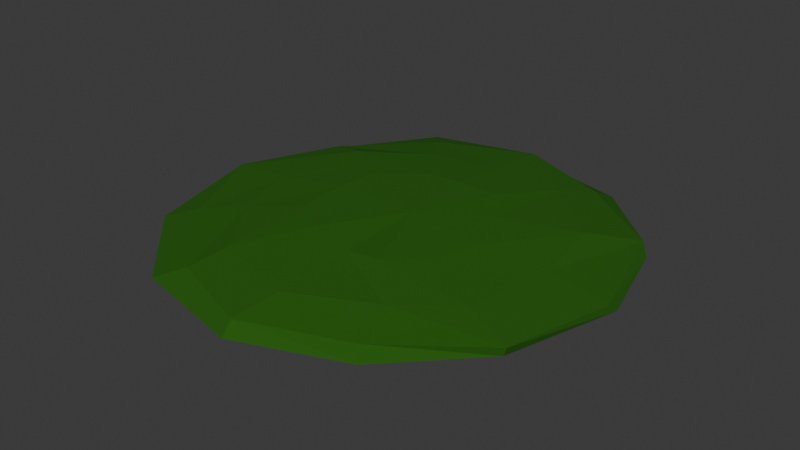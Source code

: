 # Source: tile_gras2.blend  (saved by Blender 5.0.119; exported with 4.5.12 LTS)
import bpy
from mathutils import Matrix  # noqa: F401  (used for matrix-valued properties, if any)

bpy.ops.wm.read_factory_settings(use_empty=True)
scene = bpy.context.scene
scene.name = 'Scene'

# ---- collections
col_collection = bpy.data.collections.new('Collection'); scene.collection.children.link(col_collection)

# ---- materials (node trees are filled in below, after node groups)
mat_material_001 = bpy.data.materials.new('Material.001')

# ---- material node trees
mat_material_001.use_nodes = True; mat_material_001.node_tree.nodes.clear()
_N = mat_material_001.node_tree.nodes; _L = mat_material_001.node_tree.links
n0 = _N.new('ShaderNodeBsdfPrincipled'); n0.name = 'Principled BSDF'; n0.location = (-200, 100)
n0.inputs[0].default_value = (0.02242, 0.115, 0.006889, 1.0)
n0.inputs[2].default_value = 0.9538
n0.inputs[13].default_value = 0.1538
n1 = _N.new('ShaderNodeOutputMaterial'); n1.name = 'Material Output'; n1.location = (200, 100)
_L.new(n0.outputs[0], n1.inputs[0])
n1.is_active_output = True

# ---- world
world_world = bpy.data.worlds.new('World'); scene.world = world_world
world_world.use_nodes = True; world_world.node_tree.nodes.clear()
_N = world_world.node_tree.nodes; _L = world_world.node_tree.links
n0 = _N.new('ShaderNodeOutputWorld'); n0.name = 'World Output'; n0.location = (200, 100)
n1 = _N.new('ShaderNodeBackground'); n1.name = 'Background'; n1.location = (-200, 100)
n1.inputs[0].default_value = (0.05088, 0.05088, 0.05088, 1.0)
_L.new(n1.outputs[0], n0.inputs[0])
n0.is_active_output = True
world_world.color = (0.05088, 0.05088, 0.05088)
world_world.sun_shadow_jitter_overblur = 0.0

# ---- meshes
me_sphere = bpy.data.meshes.new('Sphere')
me_sphere.from_pydata([(0.02301, 0.01593, 0.05323), (0.007974, 0.6594, 0.02004), (0.02304, 0.9605, -0.05121), (0.1711, 0.3717, 0.04397), (0.3196, 0.6207, 0.01747), (0.4283, 0.7716, -0.009828), (0.4703, 0.8551, -0.05354), (0.2966, 0.2102, 0.04093), (0.6315, 0.3496, 0.0249), (0.8128, 0.5017, -0.01262), (0.8583, 0.4521, -0.0509), (0.3924, -0.006331, 0.03832), (0.6817, 0.01412, 0.01775), (0.9599, -0.02154, -0.01099), (0.971, 0.02813, -0.05198), (0.3281, -0.2097, 0.03797), (0.6011, -0.3792, 0.01689), (0.838, -0.481, -0.01029), (0.8256, -0.4808, -0.04909), (0.1704, -0.3657, 0.04474), (0.3702, -0.5705, 0.02029), (0.4305, -0.7782, -0.01489), (0.4813, -0.8383, -0.04713), (0.0189, -0.3816, 0.03834), (0.02403, -0.747, 0.0225), (-0.01019, -0.9518, -0.008688), (0.01364, -1.02, -0.0466), (-0.2189, -0.3488, 0.04593), (-0.3689, -0.627, 0.02453), (-0.4202, -0.8009, -0.01342), (-0.5108, -0.9017, -0.04818), (-0.3617, -0.2243, 0.04362), (-0.587, -0.3425, 0.01681), (-0.7634, -0.432, -0.01094), (-0.8889, -0.5264, -0.05266), (-0.3794, 0.02961, 0.04568), (-0.6853, -0.01958, 0.01762), (-0.9692, -0.005356, -0.01235), (-0.9831, -0.03203, -0.05267), (-0.3671, 0.1988, 0.04433), (-0.6017, 0.386, 0.02429), (-0.7727, 0.4314, -0.01225), (-0.8387, 0.4758, -0.05322), (-0.1638, 0.3618, 0.04492), (-0.3172, 0.5807, 0.02124), (-0.4286, 0.7778, -0.009537), (-0.5358, 0.8952, -0.04987), (-0.01951, 0.3781, 0.04663), (0.0009217, 0.941, -0.007769)], [], [(2, 48, 5, 6), (1, 47, 3, 4), (48, 1, 4, 5), (47, 0, 3), (4, 3, 7, 8), (5, 4, 8, 9), (3, 0, 7), (6, 5, 9, 10), (9, 8, 12, 13), (7, 0, 11), (10, 9, 13, 14), (8, 7, 11, 12), (11, 0, 15), (14, 13, 17, 18), (12, 11, 15, 16), (13, 12, 16, 17), (18, 17, 21, 22), (16, 15, 19, 20), (17, 16, 20, 21), (15, 0, 19), (21, 20, 24, 25), (19, 0, 23), (22, 21, 25, 26), (20, 19, 23, 24), (25, 24, 28, 29), (23, 0, 27), (26, 25, 29, 30), (24, 23, 27, 28), (30, 29, 33, 34), (28, 27, 31, 32), (29, 28, 32, 33), (27, 0, 31), (34, 33, 37, 38), (32, 31, 35, 36), (33, 32, 36, 37), (31, 0, 35), (37, 36, 40, 41), (35, 0, 39), (38, 37, 41, 42), (36, 35, 39, 40), (41, 40, 44, 45), (39, 0, 43), (42, 41, 45, 46), (40, 39, 43, 44), (46, 45, 48, 2), (44, 43, 47, 1), (45, 44, 1, 48), (43, 0, 47)])
_uv = me_sphere.uv_layers.new(name='UVMap')
_uv.uv.foreach_set('vector', [0.75, 0.5, 0.75, 0.625, 0.6667, 0.625, 0.6667, 0.5, 0.75, 0.75, 0.75, 0.875, 0.6667, 0.875, 0.6667, 0.75, 0.75, 0.625, 0.75, 0.75, 0.6667, 0.75, 0.6667, 0.625, 0.75, 0.875, 0.7083, 1.0, 0.6667, 0.875, 0.6667, 0.75, 0.6667, 0.875, 0.5833, 0.875, 0.5833, 0.75, 0.6667, 0.625, 0.6667, 0.75, 0.5833, 0.75, 0.5833, 0.625, 0.6667, 0.875, 0.625, 1.0, 0.5833, 0.875, 0.6667, 0.5, 0.6667, 0.625, 0.5833, 0.625, 0.5833, 0.5, 0.5833, 0.625, 0.5833, 0.75, 0.5, 0.75, 0.5, 0.625, 0.5833, 0.875, 0.5417, 1.0, 0.5, 0.875, 0.5833, 0.5, 0.5833, 0.625, 0.5, 0.625, 0.5, 0.5, 0.5833, 0.75, 0.5833, 0.875, 0.5, 0.875, 0.5, 0.75, 0.5, 0.875, 0.4583, 1.0, 0.4167, 0.875, 0.5, 0.5, 0.5, 0.625, 0.4167, 0.625, 0.4167, 0.5, 0.5, 0.75, 0.5, 0.875, 0.4167, 0.875, 0.4167, 0.75, 0.5, 0.625, 0.5, 0.75, 0.4167, 0.75, 0.4167, 0.625, 0.4167, 0.5, 0.4167, 0.625, 0.3333, 0.625, 0.3333, 0.5, 0.4167, 0.75, 0.4167, 0.875, 0.3333, 0.875, 0.3333, 0.75, 0.4167, 0.625, 0.4167, 0.75, 0.3333, 0.75, 0.3333, 0.625, 0.4167, 0.875, 0.375, 1.0, 0.3333, 0.875, 0.3333, 0.625, 0.3333, 0.75, 0.25, 0.75, 0.25, 0.625, 0.3333, 0.875, 0.2917, 1.0, 0.25, 0.875, 0.3333, 0.5, 0.3333, 0.625, 0.25, 0.625, 0.25, 0.5, 0.3333, 0.75, 0.3333, 0.875, 0.25, 0.875, 0.25, 0.75, 0.25, 0.625, 0.25, 0.75, 0.1667, 0.75, 0.1667, 0.625, 0.25, 0.875, 0.2083, 1.0, 0.1667, 0.875, 0.25, 0.5, 0.25, 0.625, 0.1667, 0.625, 0.1667, 0.5, 0.25, 0.75, 0.25, 0.875, 0.1667, 0.875, 0.1667, 0.75, 0.1667, 0.5, 0.1667, 0.625, 0.08333, 0.625, 0.08333, 0.5, 0.1667, 0.75, 0.1667, 0.875, 0.08333, 0.875, 0.08333, 0.75, 0.1667, 0.625, 0.1667, 0.75, 0.08333, 0.75, 0.08333, 0.625, 0.1667, 0.875, 0.125, 1.0, 0.08333, 0.875, 0.08333, 0.5, 0.08333, 0.625, 2.98e-08, 0.625, 0.0, 0.5, 0.08333, 0.75, 0.08333, 0.875, 2.98e-08, 0.875, 0.0, 0.75, 0.08333, 0.625, 0.08333, 0.75, 0.0, 0.75, 2.98e-08, 0.625, 0.08333, 0.875, 0.04167, 1.0, 2.98e-08, 0.875, 1.0, 0.625, 1.0, 0.75, 0.9167, 0.75, 0.9167, 0.625, 1.0, 0.875, 0.9583, 1.0, 0.9167, 0.875, 1.0, 0.5, 1.0, 0.625, 0.9167, 0.625, 0.9167, 0.5, 1.0, 0.75, 1.0, 0.875, 0.9167, 0.875, 0.9167, 0.75, 0.9167, 0.625, 0.9167, 0.75, 0.8333, 0.75, 0.8333, 0.625, 0.9167, 0.875, 0.875, 1.0, 0.8333, 0.875, 0.9167, 0.5, 0.9167, 0.625, 0.8333, 0.625, 0.8333, 0.5, 0.9167, 0.75, 0.9167, 0.875, 0.8333, 0.875, 0.8333, 0.75, 0.8333, 0.5, 0.8333, 0.625, 0.75, 0.625, 0.75, 0.5, 0.8333, 0.75, 0.8333, 0.875, 0.75, 0.875, 0.75, 0.75, 0.8333, 0.625, 0.8333, 0.75, 0.75, 0.75, 0.75, 0.625, 0.8333, 0.875, 0.7917, 1.0, 0.75, 0.875])
me_sphere.materials.append(mat_material_001)
me_sphere.update()

# ---- objects
ob_sphere = bpy.data.objects.new('Sphere', me_sphere)

# ---- transforms, parenting, visibility, modifiers, constraints
ob_sphere.location = (0.0, 0.0, 0.0)

# ---- collection membership
col_collection.objects.link(ob_sphere)

# ---- scene / render settings (as saved in the file)
scene.frame_start = 1; scene.frame_end = 250; scene.frame_set(1)
scene.render.engine = 'BLENDER_EEVEE_NEXT'
scene.render.bake_bias = 0.0
scene.render.bake_samples = 0
scene.cycles.sampling_pattern = 'TABULATED_SOBOL'
scene.eevee.use_volume_custom_range = False
bpy.context.view_layer.update()

# ---- added for rendering (the .blend has no active camera and no usable light): camera, sun
cam_auto = bpy.data.cameras.new('AutoCamera')
cam_auto.lens = 50.0
cam_auto.sensor_width = 36.0
cam_auto.clip_end = 1000.0
ob_auto_camera = bpy.data.objects.new('AutoCamera', cam_auto)
scene.collection.objects.link(ob_auto_camera)
ob_auto_camera.location = (2.57005, -3.1211, 2.06073)
ob_auto_camera.rotation_euler = (1.09748, -7.21219e-08, 0.694738)
scene.camera = ob_auto_camera
light_auto_sun = bpy.data.lights.new('AutoSun', 'SUN')
light_auto_sun.energy = 3.0
light_auto_sun.angle = 0.0523599
ob_auto_sun = bpy.data.objects.new('AutoSun', light_auto_sun)
scene.collection.objects.link(ob_auto_sun)
ob_auto_sun.rotation_euler = (0.872665, 0.174533, 0.523599)
bpy.context.view_layer.update()
